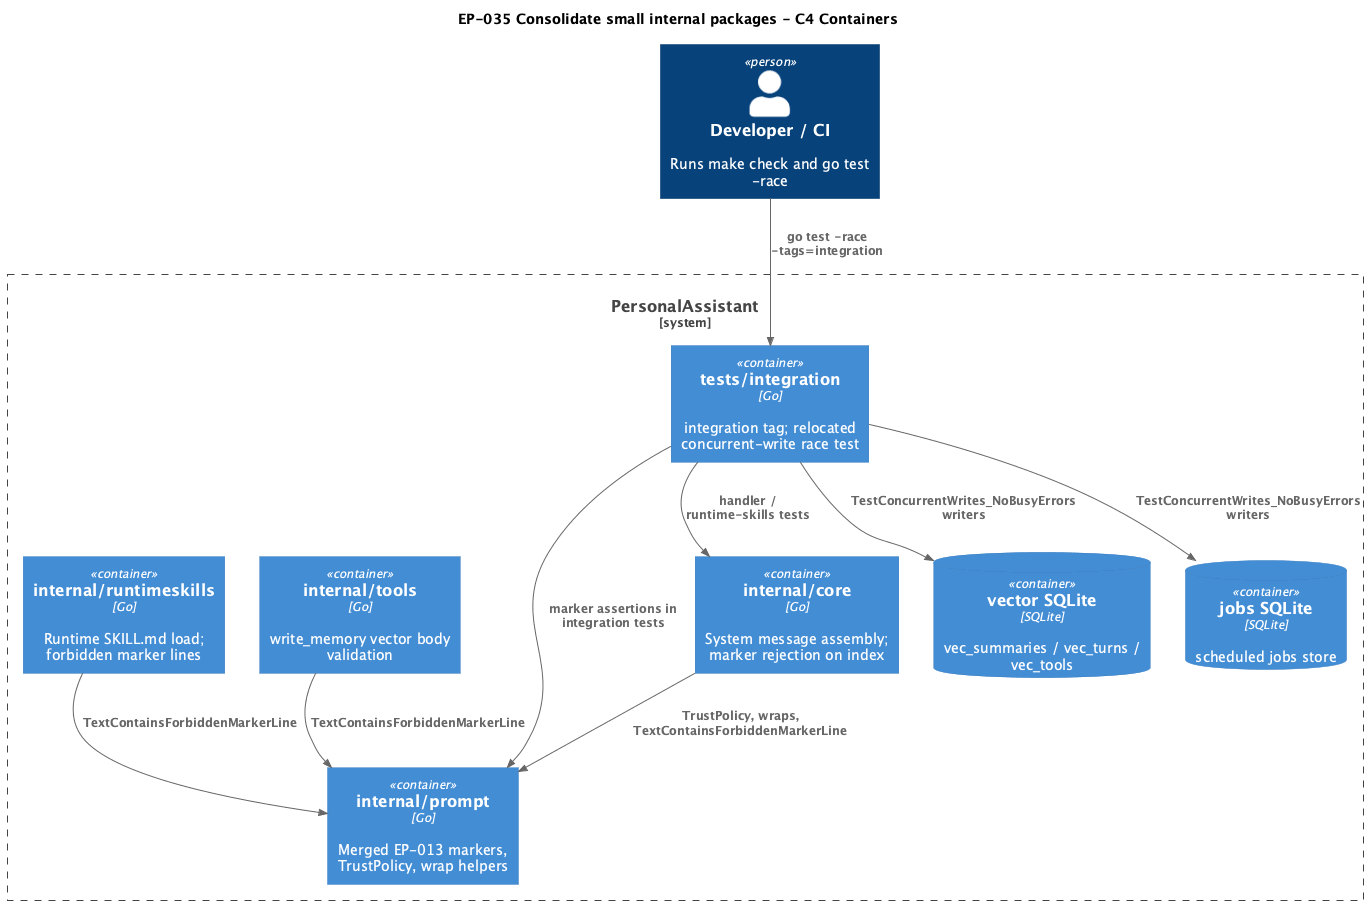

The diagram above was rendered by PlantUML. Its source (embedded in the PNG):
@startuml c4-container
!include https://raw.githubusercontent.com/plantuml-stdlib/C4-PlantUML/master/C4_Container.puml

title EP-035 Consolidate small internal packages - C4 Containers

Person(dev, "Developer / CI", "Runs make check and go test -race")

System_Boundary(pa, "PersonalAssistant") {
  Container(prompt, "internal/prompt", "Go", "Merged EP-013 markers, TrustPolicy, wrap helpers")
  Container(core, "internal/core", "Go", "System message assembly; marker rejection on index")
  Container(rskills, "internal/runtimeskills", "Go", "Runtime SKILL.md load; forbidden marker lines")
  Container(tools, "internal/tools", "Go", "write_memory vector body validation")
  Container(testint, "tests/integration", "Go", "integration tag; relocated concurrent-write race test")
  ContainerDb(vec, "vector SQLite", "SQLite", "vec_summaries / vec_turns / vec_tools")
  ContainerDb(jobs, "jobs SQLite", "SQLite", "scheduled jobs store")
}

Rel(dev, testint, "go test -race -tags=integration")
Rel(core, prompt, "TrustPolicy, wraps, TextContainsForbiddenMarkerLine")
Rel(rskills, prompt, "TextContainsForbiddenMarkerLine")
Rel(tools, prompt, "TextContainsForbiddenMarkerLine")
Rel(testint, core, "handler / runtime-skills tests")
Rel(testint, prompt, "marker assertions in integration tests")
Rel(testint, vec, "TestConcurrentWrites_NoBusyErrors writers")
Rel(testint, jobs, "TestConcurrentWrites_NoBusyErrors writers")

@enduml